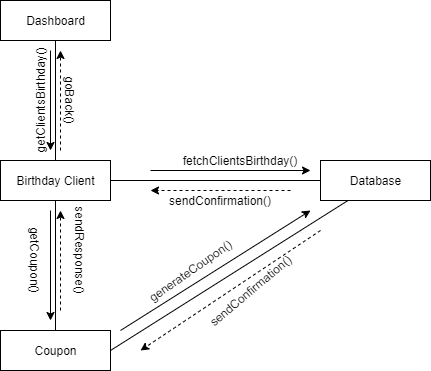

The diagram above was exported from draw.io. Its source (the exported page's mxGraphModel, read from the mxfile embedded in the PNG):
<mxGraphModel dx="1038" dy="548" grid="1" gridSize="10" guides="1" tooltips="1" connect="1" arrows="1" fold="1" page="1" pageScale="1" pageWidth="827" pageHeight="1169" math="0" shadow="0">
  <root>
    <mxCell id="0" />
    <mxCell id="1" parent="0" />
    <mxCell id="YlLilbnku3pMvhnmP8y7-1" value="Dashboard" style="html=1;" parent="1" vertex="1">
      <mxGeometry x="300" y="160" width="110" height="40" as="geometry" />
    </mxCell>
    <mxCell id="YlLilbnku3pMvhnmP8y7-2" value="Birthday Client" style="html=1;" parent="1" vertex="1">
      <mxGeometry x="300" y="320" width="110" height="40" as="geometry" />
    </mxCell>
    <mxCell id="YlLilbnku3pMvhnmP8y7-3" value="Coupon" style="html=1;" parent="1" vertex="1">
      <mxGeometry x="300" y="490" width="110" height="40" as="geometry" />
    </mxCell>
    <mxCell id="YlLilbnku3pMvhnmP8y7-5" value="Database" style="html=1;" parent="1" vertex="1">
      <mxGeometry x="620" y="320" width="110" height="40" as="geometry" />
    </mxCell>
    <mxCell id="YlLilbnku3pMvhnmP8y7-6" value="" style="endArrow=none;html=1;entryX=0.5;entryY=1;entryDx=0;entryDy=0;exitX=0.5;exitY=0;exitDx=0;exitDy=0;" parent="1" source="YlLilbnku3pMvhnmP8y7-2" target="YlLilbnku3pMvhnmP8y7-1" edge="1">
      <mxGeometry width="50" height="50" relative="1" as="geometry">
        <mxPoint x="390" y="410" as="sourcePoint" />
        <mxPoint x="440" y="360" as="targetPoint" />
      </mxGeometry>
    </mxCell>
    <mxCell id="YlLilbnku3pMvhnmP8y7-7" value="" style="endArrow=none;html=1;entryX=0;entryY=0.5;entryDx=0;entryDy=0;exitX=1;exitY=0.5;exitDx=0;exitDy=0;" parent="1" source="YlLilbnku3pMvhnmP8y7-2" target="YlLilbnku3pMvhnmP8y7-5" edge="1">
      <mxGeometry width="50" height="50" relative="1" as="geometry">
        <mxPoint x="390" y="410" as="sourcePoint" />
        <mxPoint x="440" y="360" as="targetPoint" />
      </mxGeometry>
    </mxCell>
    <mxCell id="YlLilbnku3pMvhnmP8y7-8" value="" style="endArrow=none;html=1;entryX=0.5;entryY=1;entryDx=0;entryDy=0;exitX=0.5;exitY=0;exitDx=0;exitDy=0;" parent="1" source="YlLilbnku3pMvhnmP8y7-3" target="YlLilbnku3pMvhnmP8y7-2" edge="1">
      <mxGeometry width="50" height="50" relative="1" as="geometry">
        <mxPoint x="390" y="410" as="sourcePoint" />
        <mxPoint x="440" y="360" as="targetPoint" />
      </mxGeometry>
    </mxCell>
    <mxCell id="YlLilbnku3pMvhnmP8y7-9" value="" style="endArrow=none;html=1;entryX=0.25;entryY=1;entryDx=0;entryDy=0;exitX=1;exitY=0.5;exitDx=0;exitDy=0;" parent="1" source="YlLilbnku3pMvhnmP8y7-3" target="YlLilbnku3pMvhnmP8y7-5" edge="1">
      <mxGeometry width="50" height="50" relative="1" as="geometry">
        <mxPoint x="390" y="410" as="sourcePoint" />
        <mxPoint x="440" y="360" as="targetPoint" />
      </mxGeometry>
    </mxCell>
    <mxCell id="YlLilbnku3pMvhnmP8y7-10" value="getClientsBirthday()" style="text;html=1;strokeColor=none;fillColor=none;align=center;verticalAlign=middle;whiteSpace=wrap;rounded=0;rotation=-90;" parent="1" vertex="1">
      <mxGeometry x="320" y="250" width="40" height="20" as="geometry" />
    </mxCell>
    <mxCell id="YlLilbnku3pMvhnmP8y7-11" value="" style="endArrow=classic;html=1;" parent="1" edge="1">
      <mxGeometry width="50" height="50" relative="1" as="geometry">
        <mxPoint x="350" y="210" as="sourcePoint" />
        <mxPoint x="350" y="310" as="targetPoint" />
      </mxGeometry>
    </mxCell>
    <mxCell id="YlLilbnku3pMvhnmP8y7-12" value="" style="endArrow=classic;html=1;" parent="1" edge="1">
      <mxGeometry width="50" height="50" relative="1" as="geometry">
        <mxPoint x="350" y="370" as="sourcePoint" />
        <mxPoint x="350" y="480" as="targetPoint" />
      </mxGeometry>
    </mxCell>
    <mxCell id="YlLilbnku3pMvhnmP8y7-13" value="getCoupon()" style="text;html=1;strokeColor=none;fillColor=none;align=center;verticalAlign=middle;whiteSpace=wrap;rounded=0;rotation=90;" parent="1" vertex="1">
      <mxGeometry x="290" y="410" width="90" height="20" as="geometry" />
    </mxCell>
    <mxCell id="YlLilbnku3pMvhnmP8y7-14" value="" style="endArrow=classic;html=1;" parent="1" edge="1">
      <mxGeometry width="50" height="50" relative="1" as="geometry">
        <mxPoint x="450" y="330" as="sourcePoint" />
        <mxPoint x="610" y="330" as="targetPoint" />
      </mxGeometry>
    </mxCell>
    <mxCell id="YlLilbnku3pMvhnmP8y7-15" value="fetchClientsBirthday()" style="text;html=1;strokeColor=none;fillColor=none;align=center;verticalAlign=middle;whiteSpace=wrap;rounded=0;" parent="1" vertex="1">
      <mxGeometry x="520" y="310" width="40" height="20" as="geometry" />
    </mxCell>
    <mxCell id="YlLilbnku3pMvhnmP8y7-18" value="generateCoupon()" style="text;html=1;strokeColor=none;fillColor=none;align=center;verticalAlign=middle;whiteSpace=wrap;rounded=0;rotation=-35;" parent="1" vertex="1">
      <mxGeometry x="470" y="420" width="40" height="20" as="geometry" />
    </mxCell>
    <mxCell id="YlLilbnku3pMvhnmP8y7-22" value="" style="endArrow=classic;html=1;" parent="1" edge="1">
      <mxGeometry width="50" height="50" relative="1" as="geometry">
        <mxPoint x="420" y="490" as="sourcePoint" />
        <mxPoint x="610" y="370" as="targetPoint" />
      </mxGeometry>
    </mxCell>
    <mxCell id="YlLilbnku3pMvhnmP8y7-23" value="" style="endArrow=classic;html=1;dashed=1;" parent="1" edge="1">
      <mxGeometry width="50" height="50" relative="1" as="geometry">
        <mxPoint x="620" y="390" as="sourcePoint" />
        <mxPoint x="440" y="510" as="targetPoint" />
      </mxGeometry>
    </mxCell>
    <mxCell id="YlLilbnku3pMvhnmP8y7-24" value="" style="endArrow=classic;html=1;dashed=1;" parent="1" edge="1">
      <mxGeometry width="50" height="50" relative="1" as="geometry">
        <mxPoint x="590" y="350" as="sourcePoint" />
        <mxPoint x="450" y="350" as="targetPoint" />
      </mxGeometry>
    </mxCell>
    <mxCell id="YlLilbnku3pMvhnmP8y7-25" value="" style="endArrow=classic;html=1;dashed=1;" parent="1" edge="1">
      <mxGeometry width="50" height="50" relative="1" as="geometry">
        <mxPoint x="360" y="470" as="sourcePoint" />
        <mxPoint x="360" y="370" as="targetPoint" />
      </mxGeometry>
    </mxCell>
    <mxCell id="YlLilbnku3pMvhnmP8y7-26" value="" style="endArrow=classic;html=1;dashed=1;" parent="1" edge="1">
      <mxGeometry width="50" height="50" relative="1" as="geometry">
        <mxPoint x="360" y="310" as="sourcePoint" />
        <mxPoint x="360" y="210" as="targetPoint" />
      </mxGeometry>
    </mxCell>
    <mxCell id="YlLilbnku3pMvhnmP8y7-27" value="sendConfirmation()" style="text;html=1;strokeColor=none;fillColor=none;align=center;verticalAlign=middle;whiteSpace=wrap;rounded=0;rotation=0;" parent="1" vertex="1">
      <mxGeometry x="500" y="350" width="40" height="20" as="geometry" />
    </mxCell>
    <mxCell id="YlLilbnku3pMvhnmP8y7-28" value="sendConfirmation()" style="text;html=1;strokeColor=none;fillColor=none;align=center;verticalAlign=middle;whiteSpace=wrap;rounded=0;rotation=-40;" parent="1" vertex="1">
      <mxGeometry x="530" y="440" width="40" height="20" as="geometry" />
    </mxCell>
    <mxCell id="YlLilbnku3pMvhnmP8y7-29" value="sendResponse()" style="text;html=1;strokeColor=none;fillColor=none;align=center;verticalAlign=middle;whiteSpace=wrap;rounded=0;rotation=90;" parent="1" vertex="1">
      <mxGeometry x="360" y="400" width="40" height="20" as="geometry" />
    </mxCell>
    <mxCell id="YlLilbnku3pMvhnmP8y7-30" value="goBack()" style="text;html=1;strokeColor=none;fillColor=none;align=center;verticalAlign=middle;whiteSpace=wrap;rounded=0;rotation=90;" parent="1" vertex="1">
      <mxGeometry x="350" y="250" width="40" height="20" as="geometry" />
    </mxCell>
  </root>
</mxGraphModel>